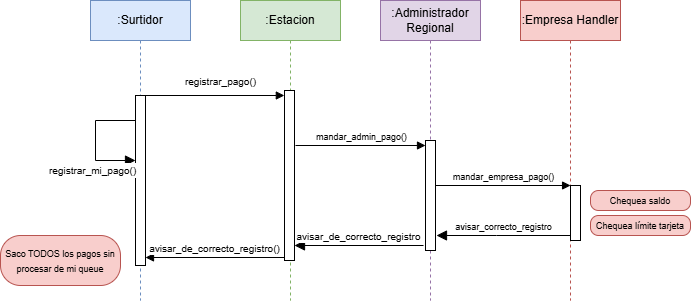

The diagram above was exported from draw.io. Its source (the exported page's mxGraphModel, read from the mxfile embedded in the PNG):
<mxGraphModel dx="872" dy="465" grid="1" gridSize="10" guides="1" tooltips="1" connect="1" arrows="1" fold="1" page="1" pageScale="1" pageWidth="827" pageHeight="1169" math="0" shadow="0">
  <root>
    <mxCell id="SsroRDUW_iR6_XKAj16S-0" />
    <mxCell id="SsroRDUW_iR6_XKAj16S-1" parent="SsroRDUW_iR6_XKAj16S-0" />
    <mxCell id="SsroRDUW_iR6_XKAj16S-2" value=":Surtidor" style="shape=umlLifeline;perimeter=lifelinePerimeter;whiteSpace=wrap;html=1;container=1;dropTarget=0;collapsible=0;recursiveResize=0;outlineConnect=0;portConstraint=eastwest;newEdgeStyle={&quot;curved&quot;:0,&quot;rounded&quot;:0};fillColor=#dae8fc;strokeColor=#6c8ebf;" parent="SsroRDUW_iR6_XKAj16S-1" vertex="1">
      <mxGeometry x="220" y="20" width="100" height="300" as="geometry" />
    </mxCell>
    <mxCell id="SsroRDUW_iR6_XKAj16S-4" value=":Estacion" style="shape=umlLifeline;perimeter=lifelinePerimeter;whiteSpace=wrap;html=1;container=1;dropTarget=0;collapsible=0;recursiveResize=0;outlineConnect=0;portConstraint=eastwest;newEdgeStyle={&quot;curved&quot;:0,&quot;rounded&quot;:0};fillColor=#d5e8d4;strokeColor=#82b366;" parent="SsroRDUW_iR6_XKAj16S-1" vertex="1">
      <mxGeometry x="370" y="20" width="100" height="300" as="geometry" />
    </mxCell>
    <mxCell id="SsroRDUW_iR6_XKAj16S-5" value="" style="html=1;points=[[0,0,0,0,5],[0,1,0,0,-5],[1,0,0,0,5],[1,1,0,0,-5]];perimeter=orthogonalPerimeter;outlineConnect=0;targetShapes=umlLifeline;portConstraint=eastwest;newEdgeStyle={&quot;curved&quot;:0,&quot;rounded&quot;:0};" parent="SsroRDUW_iR6_XKAj16S-4" vertex="1">
      <mxGeometry x="44" y="90" width="10" height="170" as="geometry" />
    </mxCell>
    <mxCell id="SsroRDUW_iR6_XKAj16S-6" value="&lt;font size=&quot;1&quot;&gt;registrar_pago()&lt;/font&gt;" style="html=1;verticalAlign=bottom;endArrow=block;curved=0;rounded=0;" parent="SsroRDUW_iR6_XKAj16S-1" edge="1">
      <mxGeometry x="0.1124" y="5" relative="1" as="geometry">
        <mxPoint as="offset" />
        <Array as="points" />
        <mxPoint x="269.9966666666666" y="115" as="sourcePoint" />
        <mxPoint x="413.83" y="115" as="targetPoint" />
      </mxGeometry>
    </mxCell>
    <mxCell id="SsroRDUW_iR6_XKAj16S-8" value=":Administrador Regional" style="shape=umlLifeline;perimeter=lifelinePerimeter;whiteSpace=wrap;html=1;container=1;dropTarget=0;collapsible=0;recursiveResize=0;outlineConnect=0;portConstraint=eastwest;newEdgeStyle={&quot;curved&quot;:0,&quot;rounded&quot;:0};fillColor=#e1d5e7;strokeColor=#9673a6;" parent="SsroRDUW_iR6_XKAj16S-1" vertex="1">
      <mxGeometry x="510" y="20" width="100" height="300" as="geometry" />
    </mxCell>
    <mxCell id="SsroRDUW_iR6_XKAj16S-9" value="" style="html=1;points=[[0,0,0,0,5],[0,1,0,0,-5],[1,0,0,0,5],[1,1,0,0,-5]];perimeter=orthogonalPerimeter;outlineConnect=0;targetShapes=umlLifeline;portConstraint=eastwest;newEdgeStyle={&quot;curved&quot;:0,&quot;rounded&quot;:0};" parent="SsroRDUW_iR6_XKAj16S-8" vertex="1">
      <mxGeometry x="45" y="140" width="10" height="110" as="geometry" />
    </mxCell>
    <mxCell id="SsroRDUW_iR6_XKAj16S-10" value="" style="html=1;verticalAlign=bottom;endArrow=block;curved=0;rounded=0;" parent="SsroRDUW_iR6_XKAj16S-1" edge="1">
      <mxGeometry x="-0.0299" y="10" relative="1" as="geometry">
        <mxPoint as="offset" />
        <mxPoint x="425" y="164.99999999999997" as="sourcePoint" />
        <mxPoint x="555" y="165" as="targetPoint" />
      </mxGeometry>
    </mxCell>
    <mxCell id="SsroRDUW_iR6_XKAj16S-11" value="&lt;span style=&quot;font-size: 9px;&quot;&gt;mandar_admin_pago()&lt;/span&gt;" style="edgeLabel;html=1;align=center;verticalAlign=middle;resizable=0;points=[];fontSize=12;" parent="SsroRDUW_iR6_XKAj16S-10" connectable="0" vertex="1">
      <mxGeometry x="0.0945" y="1" relative="1" as="geometry">
        <mxPoint x="-6" y="-9" as="offset" />
      </mxGeometry>
    </mxCell>
    <mxCell id="SsroRDUW_iR6_XKAj16S-12" value="&lt;font size=&quot;1&quot;&gt;avisar_de_correcto_registro&lt;/font&gt;" style="html=1;verticalAlign=bottom;endArrow=block;endSize=8;curved=0;rounded=0;endFill=1;" parent="SsroRDUW_iR6_XKAj16S-1" edge="1">
      <mxGeometry relative="1" as="geometry">
        <mxPoint x="553" y="265" as="sourcePoint" />
        <mxPoint x="424" y="265" as="targetPoint" />
      </mxGeometry>
    </mxCell>
    <mxCell id="SsroRDUW_iR6_XKAj16S-13" value=":Empresa Handler" style="shape=umlLifeline;perimeter=lifelinePerimeter;whiteSpace=wrap;html=1;container=1;dropTarget=0;collapsible=0;recursiveResize=0;outlineConnect=0;portConstraint=eastwest;newEdgeStyle={&quot;curved&quot;:0,&quot;rounded&quot;:0};fillColor=#f8cecc;strokeColor=#b85450;" parent="SsroRDUW_iR6_XKAj16S-1" vertex="1">
      <mxGeometry x="650" y="20" width="100" height="300" as="geometry" />
    </mxCell>
    <mxCell id="SsroRDUW_iR6_XKAj16S-14" value="" style="html=1;points=[[0,0,0,0,5],[0,1,0,0,-5],[1,0,0,0,5],[1,1,0,0,-5]];perimeter=orthogonalPerimeter;outlineConnect=0;targetShapes=umlLifeline;portConstraint=eastwest;newEdgeStyle={&quot;curved&quot;:0,&quot;rounded&quot;:0};" parent="SsroRDUW_iR6_XKAj16S-13" vertex="1">
      <mxGeometry x="50" y="185" width="10" height="55" as="geometry" />
    </mxCell>
    <mxCell id="SsroRDUW_iR6_XKAj16S-15" value="&lt;font style=&quot;font-size: 9px;&quot;&gt;mandar_empresa_pago()&lt;/font&gt;" style="html=1;verticalAlign=bottom;endArrow=block;curved=0;rounded=0;entryX=0;entryY=0;entryDx=0;entryDy=5;" parent="SsroRDUW_iR6_XKAj16S-1" source="SsroRDUW_iR6_XKAj16S-9" edge="1">
      <mxGeometry relative="1" as="geometry">
        <mxPoint x="569.9985714285714" y="205" as="sourcePoint" />
        <mxPoint x="700.07" y="205" as="targetPoint" />
      </mxGeometry>
    </mxCell>
    <mxCell id="SsroRDUW_iR6_XKAj16S-16" value="&lt;font style=&quot;font-size: 9px;&quot;&gt;avisar_correcto_registro&lt;/font&gt;" style="html=1;verticalAlign=bottom;endArrow=block;endSize=8;curved=0;rounded=0;exitX=0;exitY=0.909;exitDx=0;exitDy=0;exitPerimeter=0;endFill=1;" parent="SsroRDUW_iR6_XKAj16S-1" source="SsroRDUW_iR6_XKAj16S-14" edge="1">
      <mxGeometry relative="1" as="geometry">
        <mxPoint as="offset" />
        <Array as="points">
          <mxPoint x="626" y="255" />
        </Array>
        <mxPoint x="696" y="255" as="sourcePoint" />
        <mxPoint x="566" y="255" as="targetPoint" />
      </mxGeometry>
    </mxCell>
    <mxCell id="SsroRDUW_iR6_XKAj16S-20" value="" style="html=1;points=[[0,0,0,0,5],[0,1,0,0,-5],[1,0,0,0,5],[1,1,0,0,-5]];perimeter=orthogonalPerimeter;outlineConnect=0;targetShapes=umlLifeline;portConstraint=eastwest;newEdgeStyle={&quot;curved&quot;:0,&quot;rounded&quot;:0};" parent="SsroRDUW_iR6_XKAj16S-1" vertex="1">
      <mxGeometry x="265" y="115" width="10" height="170" as="geometry" />
    </mxCell>
    <mxCell id="Ywfn27doXDEiYvLnQixx-0" value="&lt;font size=&quot;1&quot;&gt;avisar_de_correcto_registro()&lt;/font&gt;" style="html=1;verticalAlign=bottom;endArrow=block;curved=0;rounded=0;endFill=1;" parent="SsroRDUW_iR6_XKAj16S-1" target="SsroRDUW_iR6_XKAj16S-20" edge="1">
      <mxGeometry relative="1" as="geometry">
        <mxPoint x="414" y="277" as="sourcePoint" />
        <mxPoint x="269.92857142857144" y="277" as="targetPoint" />
      </mxGeometry>
    </mxCell>
    <mxCell id="MuuV5HYPskJ5iVkXLENd-0" value="&lt;font style=&quot;font-size: 9px;&quot;&gt;Chequea saldo&lt;/font&gt;" style="rounded=1;whiteSpace=wrap;html=1;arcSize=40;fillColor=#f8cecc;strokeColor=#b85450;" parent="SsroRDUW_iR6_XKAj16S-1" vertex="1">
      <mxGeometry x="720" y="210" width="100" height="20" as="geometry" />
    </mxCell>
    <mxCell id="t9gEsxy2Msa8kalorV3d-0" value="&lt;span style=&quot;font-size: 10px;&quot;&gt;&lt;font style=&quot;color: rgb(0, 0, 0);&quot;&gt;registrar_mi_pago()&lt;/font&gt;&lt;/span&gt;" style="html=1;align=left;spacingLeft=2;endArrow=block;rounded=0;edgeStyle=orthogonalEdgeStyle;curved=0;rounded=0;fontSize=12;startSize=8;endSize=8;" parent="SsroRDUW_iR6_XKAj16S-1" edge="1">
      <mxGeometry x="0.3333" y="-51" relative="1" as="geometry">
        <mxPoint x="-50" y="-41" as="offset" />
        <Array as="points">
          <mxPoint x="225" y="140" />
          <mxPoint x="225" y="180" />
        </Array>
        <mxPoint x="265" y="140" as="sourcePoint" />
        <mxPoint x="265" y="180" as="targetPoint" />
      </mxGeometry>
    </mxCell>
    <mxCell id="_WJqDcQr2JyTJU3BhUDZ-0" value="&lt;font style=&quot;font-size: 9px;&quot;&gt;Saco TODOS los pagos sin procesar de mi queue&lt;/font&gt;" style="rounded=1;whiteSpace=wrap;html=1;arcSize=40;fillColor=#f8cecc;strokeColor=#b85450;" parent="SsroRDUW_iR6_XKAj16S-1" vertex="1">
      <mxGeometry x="130" y="255" width="120" height="50" as="geometry" />
    </mxCell>
    <mxCell id="XdN0l2lj44aOLJcxm-HR-0" value="&lt;font style=&quot;font-size: 9px;&quot;&gt;Chequea límite tarjeta&lt;/font&gt;" style="rounded=1;whiteSpace=wrap;html=1;arcSize=40;fillColor=#f8cecc;strokeColor=#b85450;" parent="SsroRDUW_iR6_XKAj16S-1" vertex="1">
      <mxGeometry x="720" y="235" width="100" height="20" as="geometry" />
    </mxCell>
  </root>
</mxGraphModel>